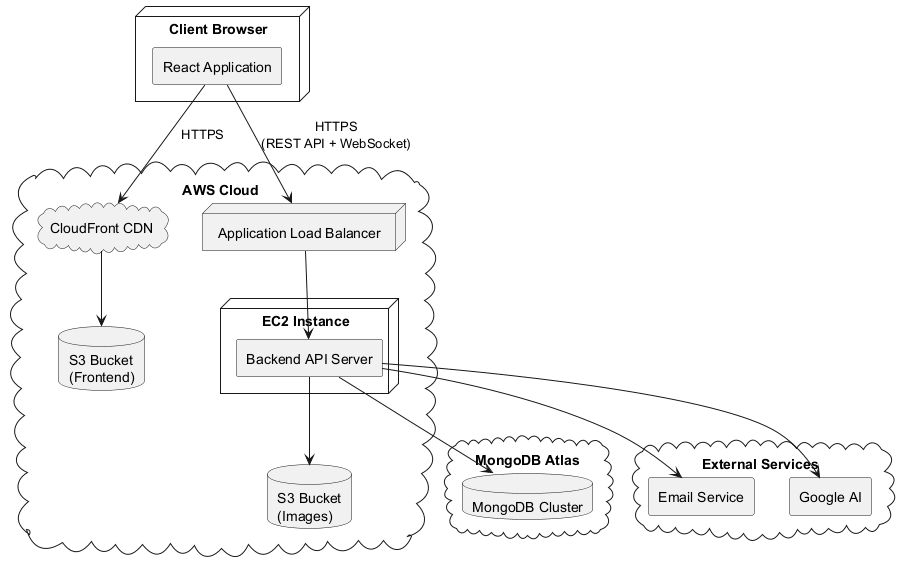

The diagram above was rendered by PlantUML. Its source (embedded in the PNG):
@startuml UML Deployment Diagram (Simplified)

skinparam componentStyle rectangle

' Client
node "Client Browser" {
    component "React Application" as ReactApp
}

' AWS Infrastructure
cloud "AWS Cloud" {
    cloud "CloudFront CDN" as CloudFront
    database "S3 Bucket\n(Frontend)" as S3Frontend
    
    node "Application Load Balancer" as ALB
    
    node "EC2 Instance" {
        component "Backend API Server" as Backend
    }
    
    database "S3 Bucket\n(Images)" as S3Images
}

' MongoDB Atlas
cloud "MongoDB Atlas" {
    database "MongoDB Cluster" as MongoDB
}

' External Services
cloud "External Services" {
    component "Email Service" as Email
    component "Google AI" as AI
}

' Connections
ReactApp --> CloudFront : HTTPS
CloudFront --> S3Frontend

ReactApp --> ALB : HTTPS\n(REST API + WebSocket)
ALB --> Backend

Backend --> MongoDB

Backend --> S3Images

Backend --> Email

Backend --> AI

@enduml